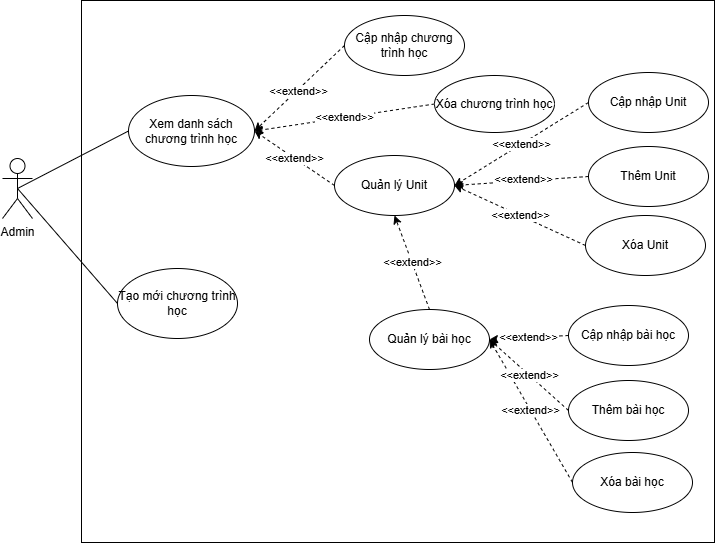

The diagram above was exported from draw.io. Its source (the exported page's mxGraphModel, read from the mxfile embedded in the PNG):
<mxGraphModel dx="1042" dy="535" grid="0" gridSize="10" guides="1" tooltips="1" connect="1" arrows="1" fold="1" page="0" pageScale="1" pageWidth="827" pageHeight="1169" math="0" shadow="0">
  <root>
    <mxCell id="0" />
    <mxCell id="1" parent="0" />
    <mxCell id="c2H5DNVb3xl1UFqGvbrN-1" value="Admin" style="shape=umlActor;verticalLabelPosition=bottom;verticalAlign=top;html=1;outlineConnect=0;" vertex="1" parent="1">
      <mxGeometry x="148" y="303" width="30" height="60" as="geometry" />
    </mxCell>
    <mxCell id="c2H5DNVb3xl1UFqGvbrN-2" value="" style="rounded=0;whiteSpace=wrap;html=1;" vertex="1" parent="1">
      <mxGeometry x="227" y="145" width="633" height="542" as="geometry" />
    </mxCell>
    <mxCell id="c2H5DNVb3xl1UFqGvbrN-3" value="Xem danh sách chương trình học" style="ellipse;whiteSpace=wrap;html=1;" vertex="1" parent="1">
      <mxGeometry x="274" y="240" width="126" height="71" as="geometry" />
    </mxCell>
    <mxCell id="c2H5DNVb3xl1UFqGvbrN-4" value="Tạo mới chương trình học" style="ellipse;whiteSpace=wrap;html=1;" vertex="1" parent="1">
      <mxGeometry x="263" y="413" width="120" height="70" as="geometry" />
    </mxCell>
    <mxCell id="c2H5DNVb3xl1UFqGvbrN-5" style="rounded=0;orthogonalLoop=1;jettySize=auto;html=1;exitX=0;exitY=0.5;exitDx=0;exitDy=0;entryX=0.5;entryY=0.5;entryDx=0;entryDy=0;entryPerimeter=0;endArrow=none;startFill=0;" edge="1" parent="1" source="c2H5DNVb3xl1UFqGvbrN-3" target="c2H5DNVb3xl1UFqGvbrN-1">
      <mxGeometry relative="1" as="geometry" />
    </mxCell>
    <mxCell id="c2H5DNVb3xl1UFqGvbrN-6" style="rounded=0;orthogonalLoop=1;jettySize=auto;html=1;exitX=0;exitY=0.5;exitDx=0;exitDy=0;entryX=0.5;entryY=0.5;entryDx=0;entryDy=0;entryPerimeter=0;endArrow=none;startFill=0;" edge="1" parent="1" source="c2H5DNVb3xl1UFqGvbrN-4" target="c2H5DNVb3xl1UFqGvbrN-1">
      <mxGeometry relative="1" as="geometry" />
    </mxCell>
    <mxCell id="c2H5DNVb3xl1UFqGvbrN-7" style="rounded=0;orthogonalLoop=1;jettySize=auto;html=1;exitX=0;exitY=0.5;exitDx=0;exitDy=0;entryX=1;entryY=0.5;entryDx=0;entryDy=0;dashed=1;" edge="1" parent="1" source="c2H5DNVb3xl1UFqGvbrN-9" target="c2H5DNVb3xl1UFqGvbrN-3">
      <mxGeometry relative="1" as="geometry" />
    </mxCell>
    <mxCell id="c2H5DNVb3xl1UFqGvbrN-8" value="&amp;lt;&amp;lt;extend&amp;gt;&amp;gt;" style="edgeLabel;html=1;align=center;verticalAlign=middle;resizable=0;points=[];" vertex="1" connectable="0" parent="c2H5DNVb3xl1UFqGvbrN-7">
      <mxGeometry x="0.0458" y="1" relative="1" as="geometry">
        <mxPoint as="offset" />
      </mxGeometry>
    </mxCell>
    <mxCell id="c2H5DNVb3xl1UFqGvbrN-9" value="Cập nhập chương trình học" style="ellipse;whiteSpace=wrap;html=1;" vertex="1" parent="1">
      <mxGeometry x="490" y="160" width="120" height="60" as="geometry" />
    </mxCell>
    <mxCell id="c2H5DNVb3xl1UFqGvbrN-10" value="&amp;lt;&amp;lt;extend&amp;gt;&amp;gt;" style="rounded=0;orthogonalLoop=1;jettySize=auto;html=1;exitX=0;exitY=0.5;exitDx=0;exitDy=0;entryX=1;entryY=0.5;entryDx=0;entryDy=0;dashed=1;" edge="1" parent="1" source="c2H5DNVb3xl1UFqGvbrN-11" target="c2H5DNVb3xl1UFqGvbrN-3">
      <mxGeometry relative="1" as="geometry" />
    </mxCell>
    <mxCell id="c2H5DNVb3xl1UFqGvbrN-11" value="Xóa chương trình học" style="ellipse;whiteSpace=wrap;html=1;" vertex="1" parent="1">
      <mxGeometry x="580" y="220" width="120" height="57" as="geometry" />
    </mxCell>
    <mxCell id="c2H5DNVb3xl1UFqGvbrN-12" value="&amp;lt;&amp;lt;extend&amp;gt;&amp;gt;" style="rounded=0;orthogonalLoop=1;jettySize=auto;html=1;exitX=0;exitY=0.5;exitDx=0;exitDy=0;entryX=1;entryY=0.5;entryDx=0;entryDy=0;dashed=1;" edge="1" parent="1" source="c2H5DNVb3xl1UFqGvbrN-13" target="c2H5DNVb3xl1UFqGvbrN-3">
      <mxGeometry relative="1" as="geometry" />
    </mxCell>
    <mxCell id="c2H5DNVb3xl1UFqGvbrN-13" value="Quản lý Unit" style="ellipse;whiteSpace=wrap;html=1;" vertex="1" parent="1">
      <mxGeometry x="480" y="300" width="120" height="60" as="geometry" />
    </mxCell>
    <mxCell id="c2H5DNVb3xl1UFqGvbrN-14" value="&amp;lt;&amp;lt;extend&amp;gt;&amp;gt;" style="rounded=0;orthogonalLoop=1;jettySize=auto;html=1;exitX=0;exitY=0.5;exitDx=0;exitDy=0;entryX=1;entryY=0.5;entryDx=0;entryDy=0;dashed=1;" edge="1" parent="1" source="c2H5DNVb3xl1UFqGvbrN-15" target="c2H5DNVb3xl1UFqGvbrN-13">
      <mxGeometry relative="1" as="geometry" />
    </mxCell>
    <mxCell id="c2H5DNVb3xl1UFqGvbrN-15" value="Cập nhập Unit" style="ellipse;whiteSpace=wrap;html=1;" vertex="1" parent="1">
      <mxGeometry x="734" y="217" width="120" height="60" as="geometry" />
    </mxCell>
    <mxCell id="c2H5DNVb3xl1UFqGvbrN-16" value="&amp;lt;&amp;lt;extend&amp;gt;&amp;gt;" style="rounded=0;orthogonalLoop=1;jettySize=auto;html=1;exitX=0;exitY=0.5;exitDx=0;exitDy=0;entryX=1;entryY=0.5;entryDx=0;entryDy=0;dashed=1;" edge="1" parent="1" source="c2H5DNVb3xl1UFqGvbrN-17" target="c2H5DNVb3xl1UFqGvbrN-13">
      <mxGeometry relative="1" as="geometry" />
    </mxCell>
    <mxCell id="c2H5DNVb3xl1UFqGvbrN-17" value="Xóa Unit" style="ellipse;whiteSpace=wrap;html=1;" vertex="1" parent="1">
      <mxGeometry x="731" y="360" width="120" height="60" as="geometry" />
    </mxCell>
    <mxCell id="c2H5DNVb3xl1UFqGvbrN-18" style="rounded=0;orthogonalLoop=1;jettySize=auto;html=1;exitX=0;exitY=0.5;exitDx=0;exitDy=0;dashed=1;" edge="1" parent="1" source="c2H5DNVb3xl1UFqGvbrN-20">
      <mxGeometry relative="1" as="geometry">
        <mxPoint x="600" y="330" as="targetPoint" />
      </mxGeometry>
    </mxCell>
    <mxCell id="c2H5DNVb3xl1UFqGvbrN-19" value="&amp;lt;&amp;lt;extend&amp;gt;&amp;gt;" style="edgeLabel;html=1;align=center;verticalAlign=middle;resizable=0;points=[];" vertex="1" connectable="0" parent="c2H5DNVb3xl1UFqGvbrN-18">
      <mxGeometry x="-0.01" y="-2" relative="1" as="geometry">
        <mxPoint as="offset" />
      </mxGeometry>
    </mxCell>
    <mxCell id="c2H5DNVb3xl1UFqGvbrN-20" value="Thêm Unit" style="ellipse;whiteSpace=wrap;html=1;" vertex="1" parent="1">
      <mxGeometry x="734" y="291" width="120" height="60" as="geometry" />
    </mxCell>
    <mxCell id="c2H5DNVb3xl1UFqGvbrN-21" value="Quản lý bài học" style="ellipse;whiteSpace=wrap;html=1;" vertex="1" parent="1">
      <mxGeometry x="515" y="454" width="120" height="60" as="geometry" />
    </mxCell>
    <mxCell id="c2H5DNVb3xl1UFqGvbrN-22" value="Cập nhập bài học" style="ellipse;whiteSpace=wrap;html=1;" vertex="1" parent="1">
      <mxGeometry x="714" y="450" width="120" height="60" as="geometry" />
    </mxCell>
    <mxCell id="c2H5DNVb3xl1UFqGvbrN-23" value="Thêm bài học" style="ellipse;whiteSpace=wrap;html=1;" vertex="1" parent="1">
      <mxGeometry x="714" y="525" width="120" height="60" as="geometry" />
    </mxCell>
    <mxCell id="c2H5DNVb3xl1UFqGvbrN-24" value="Xóa bài học" style="ellipse;whiteSpace=wrap;html=1;" vertex="1" parent="1">
      <mxGeometry x="718" y="597" width="120" height="60" as="geometry" />
    </mxCell>
    <mxCell id="c2H5DNVb3xl1UFqGvbrN-25" value="&amp;lt;&amp;lt;extend&amp;gt;&amp;gt;" style="rounded=0;orthogonalLoop=1;jettySize=auto;html=1;exitX=0;exitY=0.5;exitDx=0;exitDy=0;entryX=1;entryY=0.5;entryDx=0;entryDy=0;dashed=1;" edge="1" parent="1" source="c2H5DNVb3xl1UFqGvbrN-24" target="c2H5DNVb3xl1UFqGvbrN-21">
      <mxGeometry relative="1" as="geometry">
        <mxPoint x="693" y="617" as="sourcePoint" />
        <mxPoint x="562" y="557" as="targetPoint" />
      </mxGeometry>
    </mxCell>
    <mxCell id="c2H5DNVb3xl1UFqGvbrN-26" value="&amp;lt;&amp;lt;extend&amp;gt;&amp;gt;" style="rounded=0;orthogonalLoop=1;jettySize=auto;html=1;exitX=0;exitY=0.5;exitDx=0;exitDy=0;entryX=1;entryY=0.5;entryDx=0;entryDy=0;dashed=1;" edge="1" parent="1" source="c2H5DNVb3xl1UFqGvbrN-22" target="c2H5DNVb3xl1UFqGvbrN-21">
      <mxGeometry relative="1" as="geometry">
        <mxPoint x="630" y="594" as="sourcePoint" />
        <mxPoint x="499" y="534" as="targetPoint" />
      </mxGeometry>
    </mxCell>
    <mxCell id="c2H5DNVb3xl1UFqGvbrN-27" value="&amp;lt;&amp;lt;extend&amp;gt;&amp;gt;" style="rounded=0;orthogonalLoop=1;jettySize=auto;html=1;exitX=0.5;exitY=0;exitDx=0;exitDy=0;entryX=0.5;entryY=1;entryDx=0;entryDy=0;dashed=1;" edge="1" parent="1" source="c2H5DNVb3xl1UFqGvbrN-21" target="c2H5DNVb3xl1UFqGvbrN-13">
      <mxGeometry relative="1" as="geometry">
        <mxPoint x="571" y="439" as="sourcePoint" />
        <mxPoint x="440" y="379" as="targetPoint" />
      </mxGeometry>
    </mxCell>
    <mxCell id="c2H5DNVb3xl1UFqGvbrN-28" value="&amp;lt;&amp;lt;extend&amp;gt;&amp;gt;" style="rounded=0;orthogonalLoop=1;jettySize=auto;html=1;exitX=0;exitY=0.5;exitDx=0;exitDy=0;entryX=1;entryY=0.5;entryDx=0;entryDy=0;dashed=1;" edge="1" parent="1" source="c2H5DNVb3xl1UFqGvbrN-23" target="c2H5DNVb3xl1UFqGvbrN-21">
      <mxGeometry relative="1" as="geometry">
        <mxPoint x="716" y="596" as="sourcePoint" />
        <mxPoint x="585" y="536" as="targetPoint" />
      </mxGeometry>
    </mxCell>
  </root>
</mxGraphModel>